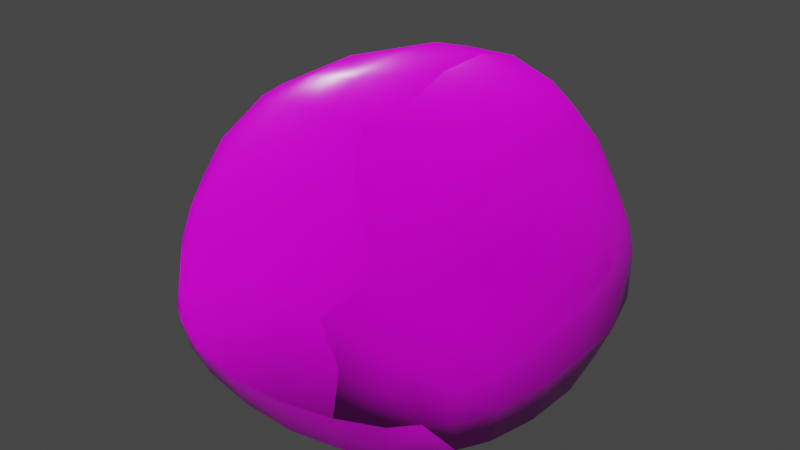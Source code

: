 # Source: STONE_1.blend  (saved by Blender 2.82.7; exported with 4.5.12 LTS)
import bpy
from mathutils import Matrix  # noqa: F401  (used for matrix-valued properties, if any)

bpy.ops.wm.read_factory_settings(use_empty=True)
scene = bpy.context.scene
scene.name = 'Scene'

# ---- collections
col_collection = bpy.data.collections.new('Collection'); scene.collection.children.link(col_collection)

# ---- images (referenced by path relative to the original .blend; pixels are not part of the script)
import os
ASSET_DIR = os.environ.get("B2B_ASSET_DIR", "")  # directory of the original .blend (textures are referenced by path, not embedded)
HERE = os.path.dirname(os.path.abspath(__file__))  # packed textures are extracted next to this script under _unpacked/

def load_image(name, relpath, width, height, colorspace="sRGB"):
    """Load a texture the original file referenced (path relative to the .blend, or extracted next to this script)."""
    p = next((c for c in (os.path.join(HERE, relpath), os.path.join(ASSET_DIR, relpath)) if relpath and os.path.exists(c)), "")
    if p:
        img = bpy.data.images.load(p, check_existing=True)
        img.name = name
    else:  # same state as the original file: an image datablock whose file is absent (Cycles renders it pink)
        img = bpy.data.images.new(name, width, height)
        img.source = "FILE"
        img.filepath = "//" + (relpath or name)
    img.colorspace_settings.name = colorspace
    return img
img_roughness = load_image('roughness', 'roughness.png', 1024, 1024, 'Non-Color')
img_color = load_image('color', 'color.png', 1024, 1024, 'sRGB')
img_normal = load_image('normal', 'normal.png', 1024, 1024, 'Non-Color')

# ---- materials (node trees are filled in below, after node groups)
mat_material_002 = bpy.data.materials.new('Material.002')

# ---- material node trees
mat_material_002.use_nodes = True; mat_material_002.node_tree.nodes.clear()
_N = mat_material_002.node_tree.nodes; _L = mat_material_002.node_tree.links
n0 = _N.new('ShaderNodeBsdfPrincipled'); n0.name = 'Principled BSDF'; n0.location = (-19, 198)
n0.distribution = 'GGX'
n0.subsurface_method = 'BURLEY'
n0.inputs[3].default_value = 1.45
n0.inputs[27].default_value = (0.0, 0.0, 0.0, 1.0)
n0.inputs[28].default_value = 1.0
n1 = _N.new('ShaderNodeOutputMaterial'); n1.name = 'Material Output'; n1.location = (541, 367)
n2 = _N.new('ShaderNodeTexImage'); n2.name = 'Image Texture.002'; n2.location = (-752, -10)
n2.image = img_roughness
n3 = _N.new('ShaderNodeTexImage'); n3.name = 'Image Texture'; n3.location = (-511, 258)
n3.image = img_color
n4 = _N.new('ShaderNodeTexImage'); n4.name = 'Image Texture.001'; n4.location = (-761, -366)
n4.image = img_normal
n5 = _N.new('ShaderNodeNormalMap'); n5.name = 'Normal Map'; n5.location = (-370, -367)
_L.new(n0.outputs[0], n1.inputs[0])
_L.new(n2.outputs[0], n0.inputs[2])
_L.new(n3.outputs[0], n0.inputs[0])
_L.new(n4.outputs[0], n5.inputs[1])
_L.new(n5.outputs[0], n0.inputs[5])
n1.is_active_output = True

# ---- world
world_world = bpy.data.worlds.new('World'); scene.world = world_world
world_world.use_nodes = True; world_world.node_tree.nodes.clear()
_N = world_world.node_tree.nodes; _L = world_world.node_tree.links
n0 = _N.new('ShaderNodeOutputWorld'); n0.name = 'World Output'; n0.location = (300, 300)
n1 = _N.new('ShaderNodeBackground'); n1.name = 'Background'; n1.location = (10, 300)
n1.inputs[0].default_value = (0.05088, 0.05088, 0.05088, 1.0)
_L.new(n1.outputs[0], n0.inputs[0])
n0.is_active_output = True
world_world.color = (0.05088, 0.05088, 0.05088)
world_world.use_sun_shadow = False
world_world.sun_shadow_jitter_overblur = 0.0

# ---- meshes
me_cube_002 = bpy.data.meshes.new('Cube.002')
me_cube_002.from_pydata([(-0.4916, -0.4561, -0.31), (-0.3519, -0.5939, -0.3091), (-0.4101, -0.5128, -0.3419), (-0.5118, -0.4767, -0.2183), (-0.5217, -0.4601, -0.06005), (-0.3742, -0.6063, -0.2215), (-0.37, -0.6028, -0.122), (-0.4545, -0.5543, -0.2215), (-0.4254, -0.5475, -0.06104), (-0.5171, -0.3466, -0.3309), (-0.534, -0.1778, -0.3403), (-0.4177, -0.3505, -0.4027), (-0.4261, -0.178, -0.4203), (-0.5743, -0.3473, -0.2178), (-0.5865, -0.3436, -0.05511), (-0.603, -0.1769, -0.2179), (-0.619, -0.1737, -0.05153), (-0.2409, -0.6236, -0.3314), (-0.2473, -0.52, -0.4045), (-0.07084, -0.6466, -0.3465), (-0.07382, -0.5284, -0.4289), (-0.2421, -0.6663, -0.2243), (-0.2476, -0.6425, -0.09243), (-0.2547, -0.5937, 0.001882), (-0.06521, -0.6968, -0.2301), (-0.08426, -0.6587, -0.05566), (-0.1541, -0.6091, 0.01904), (-0.2546, -0.3573, -0.4468), (-0.2577, -0.1789, -0.4622), (-0.0761, -0.3606, -0.4636), (-0.07689, -0.1795, -0.4792), (-0.5059, -0.43, 0.0421), (-0.4264, -0.4672, 0.08432), (-0.545, -0.3361, 0.1047), (-0.5145, -0.28, 0.2129), (-0.6021, -0.1705, 0.1134), (-0.5372, -0.1681, 0.2421), (-0.4241, -0.4053, 0.1689), (-0.4102, -0.305, 0.282), (-0.4513, -0.1664, 0.33), (-0.3414, -0.2483, 0.3657), (-0.368, -0.1636, 0.3853), (-0.2665, -0.5047, 0.1335), (-0.2133, -0.4509, 0.2216), (-0.03415, -0.6153, 0.0342), (-0.07931, -0.5402, 0.1305), (-0.1237, -0.4574, 0.2266), (-0.3308, -0.4303, 0.1997), (-0.2653, -0.3786, 0.2872), (-0.001897, -0.4565, 0.2241), (-0.07044, -0.3901, 0.2947), (-0.2493, -0.2622, 0.3868), (-0.2472, -0.1596, 0.4369), (-0.08072, -0.2703, 0.4026), (-0.08014, -0.157, 0.4638), (-0.5304, -0.003734, -0.3376), (-0.5035, 0.1727, -0.3129), (-0.4248, 0.001092, -0.4166), (-0.419, 0.1778, -0.3886), (-0.5901, -0.0007134, -0.2185), (-0.6145, 0.0003688, -0.05042), (-0.546, 0.1748, -0.2168), (-0.5744, 0.1762, -0.0506), (-0.4849, 0.2551, -0.2916), (-0.4027, 0.3266, -0.3318), (-0.3327, 0.4361, -0.3078), (-0.5042, 0.2821, -0.2163), (-0.5143, 0.3011, -0.05123), (-0.4492, 0.3668, -0.2171), (-0.4473, 0.3899, -0.05199), (-0.3588, 0.4591, -0.2163), (-0.3621, 0.4576, -0.05193), (-0.2563, 0.004063, -0.4645), (-0.253, 0.1842, -0.4549), (-0.07646, 0.005048, -0.4846), (-0.07506, 0.1868, -0.4776), (-0.2434, 0.3503, -0.4151), (-0.2346, 0.4651, -0.3329), (-0.07142, 0.3564, -0.447), (-0.0699, 0.4927, -0.3624), (-0.2315, 0.5236, -0.2196), (-0.2442, 0.5257, -0.05172), (-0.06703, 0.5569, -0.2198), (-0.07179, 0.568, -0.04972), (-0.5898, -0.0004077, 0.1183), (-0.527, -0.0006453, 0.2369), (-0.5361, 0.1681, 0.1272), (-0.5135, 0.1073, 0.2144), (-0.4525, 0.002131, 0.3274), (-0.4835, 0.2196, 0.1862), (-0.4207, 0.1657, 0.2955), (-0.3666, 0.004329, 0.3924), (-0.3433, 0.1043, 0.3861), (-0.5037, 0.2825, 0.07217), (-0.4164, 0.3604, 0.1231), (-0.3735, 0.3133, 0.249), (-0.3467, 0.4465, 0.05579), (-0.3163, 0.2192, 0.365), (-0.2506, 0.0079, 0.4538), (-0.2575, 0.1716, 0.4193), (-0.07581, 0.01242, 0.4934), (-0.07178, 0.1837, 0.488), (-0.3162, 0.4258, 0.1688), (-0.2867, 0.3616, 0.2997), (-0.2566, 0.4812, 0.1182), (-0.1953, 0.4484, 0.2874), (-0.07139, 0.5437, 0.1255), (-0.06686, 0.4893, 0.2882), (-0.1926, 0.3464, 0.3915), (-0.1506, 0.4189, 0.3592), (-0.06653, 0.3452, 0.4363), (-0.06384, 0.432, 0.3726), (0.1019, -0.6466, -0.3552), (0.105, -0.5269, -0.4347), (0.2706, -0.623, -0.3482), (0.2779, -0.5206, -0.4231), (0.1085, -0.6895, -0.2312), (0.1149, -0.6555, -0.05374), (0.1822, -0.601, 0.01241), (0.2687, -0.6551, -0.2294), (0.2718, -0.63, -0.09547), (0.2718, -0.5826, -0.01308), (0.1064, -0.3603, -0.4691), (0.107, -0.1793, -0.4853), (0.2844, -0.3565, -0.4629), (0.2873, -0.178, -0.4809), (0.3808, -0.5916, -0.3234), (0.4372, -0.5138, -0.3601), (0.5085, -0.4507, -0.334), (0.3955, -0.5975, -0.231), (0.3787, -0.5932, -0.1361), (0.4693, -0.5438, -0.2167), (0.4302, -0.5194, -0.08768), (0.5163, -0.4732, -0.2324), (0.5111, -0.4583, -0.1561), (0.4504, -0.3302, -0.4293), (0.4581, -0.1935, -0.4457), (0.5405, -0.3398, -0.3554), (0.5669, -0.1737, -0.3664), (0.4906, -0.3539, -0.0404), (0.5291, -0.1761, -0.007622), (0.5708, -0.3449, -0.2311), (0.5442, -0.3489, -0.1341), (0.6047, -0.1719, -0.2298), (0.5765, -0.1733, -0.1037), (0.05787, -0.6159, 0.02577), (0.09993, -0.5302, 0.1254), (0.1307, -0.4417, 0.2076), (0.2596, -0.492, 0.09498), (0.1883, -0.4322, 0.1965), (0.01451, -0.4558, 0.2234), (0.0842, -0.3565, 0.2947), (0.1507, -0.2235, 0.3649), (0.3105, -0.387, 0.151), (0.2577, -0.332, 0.2352), (0.2685, -0.1665, 0.3279), (0.03281, -0.259, 0.3877), (0.09226, -0.1618, 0.4214), (0.2046, -0.1054, 0.3963), (0.3708, -0.4702, 0.02506), (0.3963, -0.3382, 0.1035), (0.3587, -0.26, 0.2043), (0.4547, -0.172, 0.1215), (0.3808, -0.1663, 0.2325), (0.1073, 0.005175, -0.4908), (0.107, 0.1867, -0.4829), (0.2874, 0.004836, -0.4838), (0.2856, 0.1851, -0.4738), (0.1065, 0.3572, -0.4532), (0.1056, 0.4889, -0.3684), (0.2803, 0.3527, -0.4391), (0.2771, 0.4781, -0.3528), (0.1059, 0.5627, -0.221), (0.1053, 0.5755, -0.04998), (0.2806, 0.5424, -0.2195), (0.2772, 0.5623, -0.05258), (0.455, 0.003609, -0.4505), (0.4501, 0.1803, -0.43), (0.5744, 0.002348, -0.3614), (0.5531, 0.1755, -0.3421), (0.5471, 0.006944, 0.02226), (0.5488, 0.1035, 0.03238), (0.611, -0.003673, -0.2237), (0.5893, 0.007744, -0.07399), (0.6004, 0.1748, -0.2243), (0.5761, 0.1713, -0.04262), (0.4553, 0.3593, -0.361), (0.407, 0.4545, -0.3232), (0.5316, 0.3119, -0.3186), (0.495, 0.4017, -0.2841), (0.503, 0.3981, -0.002845), (0.4479, 0.4731, -0.2292), (0.4459, 0.4839, -0.05555), (0.5439, 0.3583, -0.2326), (0.5447, 0.3551, -0.05684), (0.5074, 0.4241, -0.1892), (0.5134, 0.4221, -0.1142), (0.3259, 0.01393, 0.3539), (0.3387, 0.2007, 0.3594), (0.09164, 0.01645, 0.4802), (0.09464, 0.1854, 0.4867), (0.2344, 0.01556, 0.4187), (0.2728, 0.2002, 0.414), (0.1044, 0.557, 0.1241), (0.1005, 0.4989, 0.2888), (0.3139, 0.3538, 0.3309), (0.272, 0.5251, 0.1159), (0.2576, 0.4626, 0.2738), (0.09649, 0.3462, 0.4419), (0.09056, 0.4418, 0.3745), (0.2262, 0.3492, 0.396), (0.195, 0.4275, 0.3557), (0.4947, 0.009379, 0.1234), (0.4029, 0.01224, 0.2682), (0.5123, 0.1747, 0.1148), (0.3917, 0.2013, 0.3021), (0.5401, 0.2212, 0.0438), (0.4738, 0.3588, 0.106), (0.383, 0.3574, 0.251), (0.3907, 0.4671, 0.1122), (0.3554, 0.4409, 0.206), (0.5293, 0.3038, 0.03896)], [], [(6, 7, 5), (7, 4, 3), (9, 12, 11), (14, 15, 13), (17, 20, 19), (24, 22, 21), (26, 22, 25), (28, 29, 27), (1, 18, 17), (21, 6, 5), (23, 6, 22), (12, 27, 11), (0, 11, 2), (27, 20, 18), (4, 13, 3), (1, 7, 2), (0, 7, 3), (13, 10, 9), (19, 21, 17), (0, 13, 9), (1, 21, 5), (11, 18, 2), (34, 35, 33), (37, 34, 33), (39, 34, 38), (45, 43, 42), (53, 52, 51), (47, 38, 37), (52, 40, 51), (37, 31, 32), (43, 47, 42), (49, 46, 45), (46, 48, 43), (40, 39, 38), (48, 53, 51), (48, 40, 38), (47, 32, 42), (55, 58, 57), (59, 62, 61), (69, 70, 68), (67, 68, 66), (73, 74, 72), (76, 79, 78), (83, 80, 81), (57, 73, 72), (65, 76, 64), (81, 70, 71), (63, 58, 56), (73, 78, 75), (62, 66, 61), (59, 56, 55), (68, 65, 64), (68, 63, 66), (80, 79, 77), (61, 63, 56), (80, 65, 70), (58, 76, 73), (84, 87, 86), (87, 89, 86), (88, 87, 85), (101, 98, 100), (102, 105, 104), (105, 106, 104), (110, 109, 108), (98, 92, 91), (95, 102, 94), (102, 96, 94), (89, 95, 94), (89, 93, 86), (101, 108, 99), (88, 92, 90), (103, 109, 105), (109, 107, 105), (97, 108, 103), (92, 97, 90), (97, 95, 90), (113, 114, 112), (116, 120, 117), (120, 118, 117), (123, 124, 122), (131, 130, 129), (131, 134, 132), (136, 137, 135), (143, 142, 141), (144, 139, 142), (115, 126, 114), (119, 130, 120), (130, 121, 120), (124, 136, 135), (122, 115, 113), (135, 128, 127), (141, 134, 133), (134, 139, 132), (114, 116, 112), (131, 126, 127), (128, 131, 127), (138, 141, 137), (141, 128, 137), (126, 119, 114), (115, 135, 127), (146, 149, 147), (154, 152, 151), (162, 161, 160), (153, 161, 154), (161, 155, 154), (147, 150, 146), (153, 149, 148), (149, 151, 147), (152, 156, 151), (152, 158, 157), (159, 153, 148), (165, 166, 164), (169, 170, 168), (175, 172, 173), (177, 178, 176), (184, 183, 182), (183, 181, 180), (196, 193, 195), (196, 191, 192), (189, 195, 193), (196, 190, 194), (167, 176, 166), (170, 187, 186), (192, 174, 175), (168, 167, 165), (177, 188, 179), (194, 184, 193), (172, 171, 169), (184, 178, 179), (187, 189, 186), (189, 188, 186), (188, 184, 179), (174, 187, 171), (170, 177, 167), (201, 200, 199), (207, 203, 204), (211, 208, 210), (214, 213, 212), (220, 217, 219), (215, 197, 213), (220, 206, 207), (220, 205, 218), (218, 214, 217), (221, 214, 216), (210, 200, 202), (202, 197, 198), (211, 205, 207), (211, 204, 209), (205, 202, 198), (215, 205, 198), (20, 112, 19), (24, 117, 25), (30, 122, 29), (112, 24, 19), (29, 113, 20), (146, 44, 145), (150, 50, 49), (156, 54, 53), (50, 156, 53), (150, 45, 146), (75, 164, 74), (78, 169, 168), (173, 82, 83), (172, 79, 82), (75, 168, 165), (200, 100, 199), (204, 106, 107), (209, 110, 208), (209, 107, 111), (208, 101, 200), (55, 12, 10), (72, 30, 28), (15, 60, 59), (15, 55, 10), (57, 28, 12), (164, 125, 123), (176, 138, 136), (182, 144, 143), (183, 140, 144), (178, 143, 138), (125, 176, 136), (36, 84, 35), (88, 36, 39), (54, 98, 52), (39, 91, 88), (98, 41, 52), (212, 163, 162), (158, 199, 157), (197, 158, 155), (163, 197, 155), (8, 31, 4), (14, 35, 16), (44, 26, 25), (26, 42, 23), (31, 14, 4), (23, 32, 8), (84, 62, 60), (69, 96, 71), (93, 69, 67), (106, 81, 104), (62, 93, 67), (96, 81, 71), (118, 145, 117), (118, 148, 146), (140, 160, 139), (139, 159, 132), (121, 159, 148), (203, 175, 173), (181, 212, 180), (181, 216, 214), (219, 190, 192), (221, 190, 217), (221, 185, 194), (219, 175, 206), (35, 60, 16), (180, 162, 140), (25, 145, 44), (203, 83, 106), (74, 123, 30), (199, 54, 157), (6, 8, 7), (7, 8, 4), (9, 10, 12), (14, 16, 15), (17, 18, 20), (24, 25, 22), (26, 23, 22), (28, 30, 29), (1, 2, 18), (21, 22, 6), (23, 8, 6), (12, 28, 27), (0, 9, 11), (27, 29, 20), (4, 14, 13), (1, 5, 7), (0, 2, 7), (13, 15, 10), (19, 24, 21), (0, 3, 13), (1, 17, 21), (11, 27, 18), (34, 36, 35), (37, 38, 34), (39, 36, 34), (45, 46, 43), (53, 54, 52), (47, 48, 38), (52, 41, 40), (37, 33, 31), (43, 48, 47), (49, 50, 46), (46, 50, 48), (40, 41, 39), (48, 50, 53), (48, 51, 40), (47, 37, 32), (55, 56, 58), (59, 60, 62), (69, 71, 70), (67, 69, 68), (73, 75, 74), (76, 77, 79), (83, 82, 80), (57, 58, 73), (65, 77, 76), (81, 80, 70), (63, 64, 58), (73, 76, 78), (62, 67, 66), (59, 61, 56), (68, 70, 65), (68, 64, 63), (80, 82, 79), (61, 66, 63), (80, 77, 65), (58, 64, 76), (84, 85, 87), (87, 90, 89), (88, 90, 87), (101, 99, 98), (102, 103, 105), (105, 107, 106), (110, 111, 109), (98, 99, 92), (95, 103, 102), (102, 104, 96), (89, 90, 95), (89, 94, 93), (101, 110, 108), (88, 91, 92), (103, 108, 109), (109, 111, 107), (97, 99, 108), (92, 99, 97), (97, 103, 95), (113, 115, 114), (116, 119, 120), (120, 121, 118), (123, 125, 124), (131, 132, 130), (131, 133, 134), (136, 138, 137), (143, 144, 142), (144, 140, 139), (115, 127, 126), (119, 129, 130), (130, 132, 121), (124, 125, 136), (122, 124, 115), (135, 137, 128), (141, 142, 134), (134, 142, 139), (114, 119, 116), (131, 129, 126), (128, 133, 131), (138, 143, 141), (141, 133, 128), (126, 129, 119), (115, 124, 135), (146, 148, 149), (154, 155, 152), (162, 163, 161), (153, 160, 161), (161, 163, 155), (147, 151, 150), (153, 154, 149), (149, 154, 151), (152, 157, 156), (152, 155, 158), (159, 160, 153), (165, 167, 166), (169, 171, 170), (175, 174, 172), (177, 179, 178), (184, 185, 183), (183, 185, 181), (196, 194, 193), (196, 195, 191), (189, 191, 195), (196, 192, 190), (167, 177, 176), (170, 171, 187), (192, 191, 174), (168, 170, 167), (177, 186, 188), (194, 185, 184), (172, 174, 171), (184, 182, 178), (187, 191, 189), (189, 193, 188), (188, 193, 184), (174, 191, 187), (170, 186, 177), (201, 202, 200), (207, 206, 203), (211, 209, 208), (214, 215, 213), (220, 218, 217), (215, 198, 197), (220, 219, 206), (220, 207, 205), (218, 215, 214), (221, 217, 214), (210, 208, 200), (202, 201, 197), (211, 210, 205), (211, 207, 204), (205, 210, 202), (215, 218, 205), (20, 113, 112), (24, 116, 117), (30, 123, 122), (112, 116, 24), (29, 122, 113), (146, 45, 44), (150, 151, 50), (156, 157, 54), (50, 151, 156), (150, 49, 45), (75, 165, 164), (78, 79, 169), (173, 172, 82), (172, 169, 79), (75, 78, 168), (200, 101, 100), (204, 203, 106), (209, 111, 110), (209, 204, 107), (208, 110, 101), (55, 57, 12), (72, 74, 30), (15, 16, 60), (15, 59, 55), (57, 72, 28), (164, 166, 125), (176, 178, 138), (182, 183, 144), (183, 180, 140), (178, 182, 143), (125, 166, 176), (36, 85, 84), (88, 85, 36), (54, 100, 98), (39, 41, 91), (98, 91, 41), (212, 213, 163), (158, 201, 199), (197, 201, 158), (163, 213, 197), (8, 32, 31), (14, 33, 35), (44, 45, 26), (26, 45, 42), (31, 33, 14), (23, 42, 32), (84, 86, 62), (69, 94, 96), (93, 94, 69), (106, 83, 81), (62, 86, 93), (96, 104, 81), (118, 146, 145), (118, 121, 148), (140, 162, 160), (139, 160, 159), (121, 132, 159), (203, 206, 175), (181, 214, 212), (181, 185, 216), (219, 217, 190), (221, 194, 190), (221, 216, 185), (219, 192, 175), (35, 84, 60), (180, 212, 162), (25, 117, 145), (203, 173, 83), (74, 164, 123), (199, 100, 54)])
me_cube_002.polygons.foreach_set('use_smooth', [True] * 440)
_uv = me_cube_002.uv_layers.new(name='UVMap')
_uv.uv.foreach_set('vector', [0.4674, 0.5705, 0.4191, 0.5772, 0.4478, 0.5533, 0.9449, 0.9448, 0.8703, 0.9255, 0.9259, 0.9199, 0.9491, 0.8616, 0.9778, 0.7815, 0.9908, 0.8493, 0.8455, 0.8861, 0.8795, 0.811, 0.9017, 0.875, 0.3095, 0.04318, 0.2551, 0.09967, 0.2465, 0.04307, 0.5539, 0.5005, 0.5156, 0.5534, 0.4939, 0.523, 0.5669, 0.5783, 0.5156, 0.5534, 0.5784, 0.5439, 0.3285, 0.2293, 0.2595, 0.1679, 0.3255, 0.16, 0.3496, 0.04691, 0.3186, 0.09279, 0.3095, 0.04318, 0.4939, 0.523, 0.4674, 0.5705, 0.4478, 0.5533, 0.5291, 0.5871, 0.4674, 0.5705, 0.5156, 0.5534, 0.3885, 0.2172, 0.3255, 0.16, 0.3833, 0.15, 0.9577, 0.9035, 0.9908, 0.8493, 0.9884, 0.9162, 0.3255, 0.16, 0.2551, 0.09967, 0.3186, 0.09279, 0.8703, 0.9255, 0.9017, 0.875, 0.9259, 0.9199, 0.996, 0.945, 0.9449, 0.9448, 0.9884, 0.9162, 0.9577, 0.9035, 0.9449, 0.9448, 0.9259, 0.9199, 0.9017, 0.875, 0.9323, 0.7966, 0.9491, 0.8616, 0.2465, 0.04307, 0.3005, 0.01111, 0.3095, 0.04318, 0.9577, 0.9035, 0.9017, 0.875, 0.9491, 0.8616, 0.3496, 0.04691, 0.3005, 0.01111, 0.3503, 0.0284, 0.3833, 0.15, 0.3186, 0.09279, 0.3747, 0.08014, 0.471, 0.7519, 0.42, 0.7813, 0.4422, 0.7155, 0.497, 0.6934, 0.471, 0.7519, 0.4422, 0.7155, 0.511, 0.8089, 0.471, 0.7519, 0.5199, 0.7477, 0.611, 0.6173, 0.5797, 0.6727, 0.5469, 0.6418, 0.6533, 0.7607, 0.6, 0.8167, 0.5928, 0.771, 0.5351, 0.6837, 0.5199, 0.7477, 0.497, 0.6934, 0.6, 0.8167, 0.5572, 0.7781, 0.5928, 0.771, 0.497, 0.6934, 0.4466, 0.6686, 0.4824, 0.657, 0.5797, 0.6727, 0.5351, 0.6837, 0.5469, 0.6418, 0.6524, 0.6587, 0.6114, 0.6659, 0.611, 0.6173, 0.6114, 0.6659, 0.5721, 0.713, 0.5797, 0.6727, 0.5572, 0.7781, 0.511, 0.8089, 0.5199, 0.7477, 0.5721, 0.713, 0.6533, 0.7607, 0.5928, 0.771, 0.5721, 0.713, 0.5572, 0.7781, 0.5199, 0.7477, 0.5351, 0.6837, 0.4824, 0.657, 0.5469, 0.6418, 0.9146, 0.7286, 0.933, 0.6442, 0.9589, 0.7117, 0.8644, 0.7411, 0.794, 0.6826, 0.854, 0.6688, 0.7956, 0.5879, 0.8586, 0.5414, 0.8521, 0.5853, 0.7924, 0.6285, 0.8521, 0.5853, 0.8505, 0.6233, 0.3271, 0.3651, 0.2625, 0.3086, 0.3286, 0.2986, 0.9555, 0.5595, 0.9547, 0.4923, 0.996, 0.5396, 0.2078, 0.7234, 0.2605, 0.7968, 0.1975, 0.7938, 0.3881, 0.2841, 0.3271, 0.3651, 0.3286, 0.2986, 0.8957, 0.5416, 0.9555, 0.5595, 0.9022, 0.5888, 0.1975, 0.7938, 0.2478, 0.8491, 0.1862, 0.8426, 0.8815, 0.6268, 0.933, 0.6442, 0.8935, 0.6591, 0.3271, 0.3651, 0.2582, 0.4354, 0.2618, 0.376, 0.794, 0.6826, 0.8505, 0.6233, 0.854, 0.6688, 0.8644, 0.7411, 0.8935, 0.6591, 0.9146, 0.7286, 0.8521, 0.5853, 0.8957, 0.5416, 0.9022, 0.5888, 0.8521, 0.5853, 0.8815, 0.6268, 0.8505, 0.6233, 0.2605, 0.7968, 0.3172, 0.7391, 0.2969, 0.8046, 0.854, 0.6688, 0.8815, 0.6268, 0.8935, 0.6591, 0.2605, 0.7968, 0.2808, 0.8434, 0.2478, 0.8491, 0.933, 0.6442, 0.9555, 0.5595, 0.9836, 0.6223, 0.4207, 0.8439, 0.4615, 0.8947, 0.4362, 0.9043, 0.4615, 0.8947, 0.4636, 0.9297, 0.4362, 0.9043, 0.5057, 0.8706, 0.4615, 0.8947, 0.4638, 0.8593, 0.6601, 0.9411, 0.5975, 0.8813, 0.6643, 0.8792, 0.1026, 0.8141, 0.06538, 0.7592, 0.1293, 0.7915, 0.06538, 0.7592, 0.1401, 0.7153, 0.1293, 0.7915, 0.004818, 0.7021, 0.03745, 0.7383, 0.01662, 0.7551, 0.5975, 0.8813, 0.551, 0.9114, 0.5468, 0.8769, 0.05934, 0.8354, 0.1026, 0.8141, 0.1092, 0.8579, 0.1026, 0.8141, 0.1456, 0.8314, 0.1092, 0.8579, 0.0692, 0.8845, 0.05934, 0.8354, 0.1092, 0.8579, 0.7276, 0.6744, 0.7554, 0.6436, 0.7429, 0.695, 0.6601, 0.9411, 0.597, 0.9925, 0.5846, 0.9364, 0.5057, 0.8706, 0.551, 0.9114, 0.5064, 0.9238, 0.04861, 0.7971, 0.03745, 0.7383, 0.06538, 0.7592, 0.03745, 0.7383, 0.0742, 0.7067, 0.06538, 0.7592, 0.009106, 0.8085, 0.01662, 0.7551, 0.04861, 0.7971, 0.551, 0.9114, 0.5534, 0.9486, 0.5064, 0.9238, 0.5534, 0.9486, 0.5102, 0.9679, 0.5064, 0.9238, 0.1881, 0.1077, 0.1177, 0.06488, 0.1819, 0.05078, 0.6127, 0.4928, 0.6917, 0.5271, 0.6465, 0.5337, 0.6917, 0.5271, 0.6802, 0.5605, 0.6465, 0.5337, 0.1927, 0.2461, 0.1232, 0.1827, 0.191, 0.1756, 0.6949, 0.05769, 0.6489, 0.03875, 0.6835, 0.03355, 0.6949, 0.05769, 0.6852, 0.09578, 0.6449, 0.07185, 0.05649, 0.248, 0.01707, 0.1825, 0.0576, 0.1938, 0.7344, 0.2107, 0.6869, 0.1416, 0.7244, 0.14, 0.6871, 0.2146, 0.645, 0.1421, 0.6869, 0.1416, 0.1217, 0.1148, 0.07392, 0.07707, 0.1177, 0.06488, 0.656, 0.007068, 0.6489, 0.03875, 0.613, 0.0228, 0.6489, 0.03875, 0.5868, 0.04529, 0.613, 0.0228, 0.1232, 0.1827, 0.05649, 0.248, 0.0576, 0.1938, 0.191, 0.1756, 0.1217, 0.1148, 0.1881, 0.1077, 0.0576, 0.1938, 0.02701, 0.1364, 0.05604, 0.1139, 0.7244, 0.14, 0.6852, 0.09578, 0.7111, 0.08676, 0.6852, 0.09578, 0.645, 0.1421, 0.6449, 0.07185, 0.1177, 0.06488, 0.1685, 0.01644, 0.1819, 0.05078, 0.03132, 0.08247, 0.07392, 0.07707, 0.05604, 0.1139, 0.02701, 0.1364, 0.03132, 0.08247, 0.05604, 0.1139, 0.7717, 0.2034, 0.7244, 0.14, 0.7593, 0.1361, 0.7244, 0.14, 0.7434, 0.09148, 0.7593, 0.1361, 0.07392, 0.07707, 0.1079, 0.03504, 0.1177, 0.06488, 0.1217, 0.1148, 0.0576, 0.1938, 0.05604, 0.1139, 0.671, 0.6096, 0.7115, 0.652, 0.6942, 0.6537, 0.5073, 0.1562, 0.445, 0.2025, 0.4519, 0.1442, 0.5881, 0.2212, 0.5395, 0.1866, 0.5788, 0.1519, 0.5446, 0.1319, 0.5395, 0.1866, 0.5073, 0.1562, 0.5395, 0.1866, 0.4823, 0.227, 0.5073, 0.1562, 0.6942, 0.6537, 0.6578, 0.6579, 0.671, 0.6096, 0.5446, 0.1319, 0.5038, 0.1124, 0.5506, 0.08593, 0.7115, 0.652, 0.692, 0.7019, 0.6942, 0.6537, 0.445, 0.2025, 0.4127, 0.186, 0.4519, 0.1442, 0.445, 0.2025, 0.448, 0.2528, 0.4157, 0.2282, 0.5967, 0.09475, 0.5446, 0.1319, 0.5506, 0.08593, 0.1935, 0.3835, 0.1249, 0.3219, 0.1936, 0.3164, 0.1849, 0.4801, 0.1247, 0.4459, 0.1916, 0.4432, 0.2222, 0.583, 0.2783, 0.6601, 0.2157, 0.6519, 0.05921, 0.386, 0.005741, 0.3134, 0.05863, 0.3227, 0.7388, 0.3507, 0.6836, 0.2892, 0.7371, 0.279, 0.6836, 0.2892, 0.6422, 0.3311, 0.6432, 0.2917, 0.6898, 0.4527, 0.7338, 0.4229, 0.7134, 0.4503, 0.2409, 0.4934, 0.2862, 0.5244, 0.2224, 0.5166, 0.7417, 0.437, 0.7134, 0.4503, 0.7338, 0.4229, 0.6898, 0.4527, 0.6505, 0.4473, 0.6759, 0.4288, 0.1252, 0.3882, 0.05863, 0.3227, 0.1249, 0.3219, 0.1247, 0.4459, 0.06691, 0.4717, 0.05169, 0.4432, 0.2224, 0.5166, 0.2827, 0.59, 0.2222, 0.583, 0.1916, 0.4432, 0.1252, 0.3882, 0.1935, 0.3835, 0.05921, 0.386, 0.01904, 0.4219, 0.01259, 0.3749, 0.6759, 0.4288, 0.7388, 0.3507, 0.7338, 0.4229, 0.2783, 0.6601, 0.326, 0.599, 0.326, 0.6687, 0.7388, 0.3507, 0.7751, 0.2748, 0.768, 0.3449, 0.06691, 0.4717, 0.0301, 0.4493, 0.05169, 0.4432, 0.0301, 0.4493, 0.01904, 0.4219, 0.05169, 0.4432, 0.7586, 0.4003, 0.7388, 0.3507, 0.768, 0.3449, 0.2827, 0.59, 0.3179, 0.5457, 0.326, 0.599, 0.1247, 0.4459, 0.05921, 0.386, 0.1252, 0.3882, 0.4491, 0.3033, 0.4018, 0.371, 0.3998, 0.3025, 0.08992, 0.5771, 0.1489, 0.6443, 0.08161, 0.639, 0.05342, 0.599, 0.009351, 0.6361, 0.03196, 0.586, 0.6091, 0.3623, 0.5329, 0.3002, 0.5993, 0.2955, 0.5526, 0.4693, 0.6079, 0.4352, 0.5912, 0.477, 0.5234, 0.3776, 0.4891, 0.3024, 0.5329, 0.3002, 0.117, 0.5413, 0.1555, 0.5777, 0.08992, 0.5771, 0.5526, 0.4693, 0.5012, 0.4382, 0.5416, 0.4382, 0.5416, 0.4382, 0.6091, 0.3623, 0.6079, 0.4352, 0.6402, 0.4117, 0.6091, 0.3623, 0.6391, 0.3788, 0.4618, 0.4367, 0.4018, 0.371, 0.4623, 0.3786, 0.4623, 0.3786, 0.4891, 0.3024, 0.4937, 0.3783, 0.05342, 0.599, 0.06019, 0.5537, 0.08992, 0.5771, 0.05342, 0.599, 0.08161, 0.639, 0.04365, 0.64, 0.5012, 0.4382, 0.4623, 0.3786, 0.4937, 0.3783, 0.5234, 0.3776, 0.5012, 0.4382, 0.4937, 0.3783, 0.2551, 0.09967, 0.1819, 0.05078, 0.2465, 0.04307, 0.5539, 0.5005, 0.6465, 0.5337, 0.5784, 0.5439, 0.2616, 0.2383, 0.191, 0.1756, 0.2595, 0.1679, 0.1819, 0.05078, 0.234, 0.007095, 0.2465, 0.04307, 0.2595, 0.1679, 0.1881, 0.1077, 0.2551, 0.09967, 0.671, 0.6096, 0.6108, 0.5714, 0.6406, 0.5645, 0.6578, 0.6579, 0.6402, 0.6986, 0.6524, 0.6587, 0.689, 0.7558, 0.6618, 0.8123, 0.6533, 0.7607, 0.6402, 0.6986, 0.689, 0.7558, 0.6533, 0.7607, 0.6578, 0.6579, 0.611, 0.6173, 0.671, 0.6096, 0.2618, 0.376, 0.1936, 0.3164, 0.2625, 0.3086, 0.2582, 0.4354, 0.1849, 0.4801, 0.1916, 0.4432, 0.2157, 0.6519, 0.2704, 0.7299, 0.2078, 0.7234, 0.2783, 0.6601, 0.3172, 0.7391, 0.2704, 0.7299, 0.2618, 0.376, 0.1916, 0.4432, 0.1935, 0.3835, 0.7166, 0.9318, 0.6643, 0.8792, 0.7188, 0.8687, 0.08161, 0.639, 0.1401, 0.7153, 0.0742, 0.7067, 0.04365, 0.64, 0.004818, 0.7021, 0.009351, 0.6361, 0.04365, 0.64, 0.0742, 0.7067, 0.03721, 0.7025, 0.7048, 0.9836, 0.6601, 0.9411, 0.7166, 0.9318, 0.9146, 0.7286, 0.9778, 0.7815, 0.9323, 0.7966, 0.3286, 0.2986, 0.2616, 0.2383, 0.3285, 0.2293, 0.8795, 0.811, 0.8045, 0.7548, 0.8644, 0.7411, 0.8795, 0.811, 0.9146, 0.7286, 0.9323, 0.7966, 0.3881, 0.2841, 0.3285, 0.2293, 0.3885, 0.2172, 0.1936, 0.3164, 0.1241, 0.2527, 0.1927, 0.2461, 0.05863, 0.3227, 0.008509, 0.2476, 0.05649, 0.248, 0.7371, 0.279, 0.6871, 0.2146, 0.7344, 0.2107, 0.6836, 0.2892, 0.6457, 0.2161, 0.6871, 0.2146, 0.7751, 0.2748, 0.7344, 0.2107, 0.7717, 0.2034, 0.1241, 0.2527, 0.05863, 0.3227, 0.05649, 0.248, 0.4657, 0.7991, 0.4207, 0.8439, 0.42, 0.7813, 0.5057, 0.8706, 0.4657, 0.7991, 0.511, 0.8089, 0.6618, 0.8123, 0.5975, 0.8813, 0.6, 0.8167, 0.511, 0.8089, 0.5468, 0.8769, 0.5057, 0.8706, 0.5975, 0.8813, 0.5494, 0.814, 0.6, 0.8167, 0.5993, 0.2955, 0.5366, 0.2261, 0.5881, 0.2212, 0.448, 0.2528, 0.3998, 0.3025, 0.4157, 0.2282, 0.4891, 0.3024, 0.448, 0.2528, 0.4823, 0.227, 0.5366, 0.2261, 0.4891, 0.3024, 0.4823, 0.227, 0.4582, 0.6039, 0.4466, 0.6686, 0.4233, 0.6419, 0.8455, 0.8861, 0.7697, 0.8319, 0.8215, 0.823, 0.6108, 0.5714, 0.5669, 0.5783, 0.5784, 0.5439, 0.5669, 0.5783, 0.5469, 0.6418, 0.5291, 0.5871, 0.4466, 0.6686, 0.399, 0.6894, 0.4233, 0.6419, 0.5291, 0.5871, 0.4824, 0.657, 0.4582, 0.6039, 0.7532, 0.7648, 0.794, 0.6826, 0.8045, 0.7548, 0.1762, 0.8782, 0.1456, 0.8314, 0.1862, 0.8426, 0.1171, 0.897, 0.1762, 0.8782, 0.1645, 0.9068, 0.1401, 0.7153, 0.1975, 0.7938, 0.1293, 0.7915, 0.794, 0.6826, 0.7554, 0.6436, 0.7924, 0.6285, 0.1456, 0.8314, 0.1975, 0.7938, 0.1862, 0.8426, 0.6802, 0.5605, 0.6406, 0.5645, 0.6465, 0.5337, 0.6802, 0.5605, 0.7188, 0.6094, 0.671, 0.6096, 0.6457, 0.2161, 0.5788, 0.1519, 0.645, 0.1421, 0.645, 0.1421, 0.5967, 0.09475, 0.6449, 0.07185, 0.5868, 0.04529, 0.5967, 0.09475, 0.5506, 0.08593, 0.1489, 0.6443, 0.2222, 0.583, 0.2157, 0.6519, 0.6422, 0.3311, 0.5993, 0.2955, 0.6432, 0.2917, 0.6422, 0.3311, 0.6391, 0.3788, 0.6091, 0.3623, 0.5912, 0.477, 0.6505, 0.4473, 0.658, 0.4783, 0.6402, 0.4117, 0.6505, 0.4473, 0.6079, 0.4352, 0.6402, 0.4117, 0.6739, 0.3561, 0.6759, 0.4288, 0.156, 0.5311, 0.2222, 0.583, 0.1555, 0.5777, 0.7697, 0.8319, 0.8045, 0.7548, 0.8215, 0.823, 0.6432, 0.2917, 0.5881, 0.2212, 0.6457, 0.2161, 0.5784, 0.5439, 0.6406, 0.5645, 0.6108, 0.5714, 0.1489, 0.6443, 0.2078, 0.7234, 0.1401, 0.7153, 0.2625, 0.3086, 0.1927, 0.2461, 0.2616, 0.2383, 0.7188, 0.8687, 0.6618, 0.8123, 0.7129, 0.7936, 0.4674, 0.5705, 0.4582, 0.6039, 0.4191, 0.5772, 0.4191, 0.5772, 0.4582, 0.6039, 0.4233, 0.6419, 0.9491, 0.8616, 0.9323, 0.7966, 0.9778, 0.7815, 0.8455, 0.8861, 0.8215, 0.823, 0.8795, 0.811, 0.3095, 0.04318, 0.3186, 0.09279, 0.2551, 0.09967, 0.5539, 0.5005, 0.5784, 0.5439, 0.5156, 0.5534, 0.5669, 0.5783, 0.5291, 0.5871, 0.5156, 0.5534, 0.3285, 0.2293, 0.2616, 0.2383, 0.2595, 0.1679, 0.3496, 0.04691, 0.3747, 0.08014, 0.3186, 0.09279, 0.4939, 0.523, 0.5156, 0.5534, 0.4674, 0.5705, 0.5291, 0.5871, 0.4582, 0.6039, 0.4674, 0.5705, 0.3885, 0.2172, 0.3285, 0.2293, 0.3255, 0.16, 0.9577, 0.9035, 0.9491, 0.8616, 0.9908, 0.8493, 0.3255, 0.16, 0.2595, 0.1679, 0.2551, 0.09967, 0.8703, 0.9255, 0.8455, 0.8861, 0.9017, 0.875, 0.996, 0.945, 0.9644, 0.958, 0.9449, 0.9448, 0.9577, 0.9035, 0.9884, 0.9162, 0.9449, 0.9448, 0.9017, 0.875, 0.8795, 0.811, 0.9323, 0.7966, 0.2465, 0.04307, 0.234, 0.007095, 0.3005, 0.01111, 0.9577, 0.9035, 0.9259, 0.9199, 0.9017, 0.875, 0.3496, 0.04691, 0.3095, 0.04318, 0.3005, 0.01111, 0.3833, 0.15, 0.3255, 0.16, 0.3186, 0.09279, 0.471, 0.7519, 0.4657, 0.7991, 0.42, 0.7813, 0.497, 0.6934, 0.5199, 0.7477, 0.471, 0.7519, 0.511, 0.8089, 0.4657, 0.7991, 0.471, 0.7519, 0.611, 0.6173, 0.6114, 0.6659, 0.5797, 0.6727, 0.6533, 0.7607, 0.6618, 0.8123, 0.6, 0.8167, 0.5351, 0.6837, 0.5721, 0.713, 0.5199, 0.7477, 0.6, 0.8167, 0.5494, 0.814, 0.5572, 0.7781, 0.497, 0.6934, 0.4422, 0.7155, 0.4466, 0.6686, 0.5797, 0.6727, 0.5721, 0.713, 0.5351, 0.6837, 0.6524, 0.6587, 0.6402, 0.6986, 0.6114, 0.6659, 0.6114, 0.6659, 0.6402, 0.6986, 0.5721, 0.713, 0.5572, 0.7781, 0.5494, 0.814, 0.511, 0.8089, 0.5721, 0.713, 0.6402, 0.6986, 0.6533, 0.7607, 0.5721, 0.713, 0.5928, 0.771, 0.5572, 0.7781, 0.5351, 0.6837, 0.497, 0.6934, 0.4824, 0.657, 0.9146, 0.7286, 0.8935, 0.6591, 0.933, 0.6442, 0.8644, 0.7411, 0.8045, 0.7548, 0.794, 0.6826, 0.1762, 0.8782, 0.1862, 0.8426, 0.2478, 0.8491, 0.7924, 0.6285, 0.7956, 0.5879, 0.8521, 0.5853, 0.3271, 0.3651, 0.2618, 0.376, 0.2625, 0.3086, 0.9555, 0.5595, 0.9185, 0.5198, 0.9547, 0.4923, 0.2078, 0.7234, 0.2704, 0.7299, 0.2605, 0.7968, 0.9589, 0.7117, 0.933, 0.6442, 0.9836, 0.6223, 0.8957, 0.5416, 0.9185, 0.5198, 0.9555, 0.5595, 0.1975, 0.7938, 0.2605, 0.7968, 0.2478, 0.8491, 0.8815, 0.6268, 0.9022, 0.5888, 0.933, 0.6442, 0.3271, 0.3651, 0.3204, 0.422, 0.2582, 0.4354, 0.794, 0.6826, 0.7924, 0.6285, 0.8505, 0.6233, 0.8644, 0.7411, 0.854, 0.6688, 0.8935, 0.6591, 0.8521, 0.5853, 0.8586, 0.5414, 0.8957, 0.5416, 0.8521, 0.5853, 0.9022, 0.5888, 0.8815, 0.6268, 0.2605, 0.7968, 0.2704, 0.7299, 0.3172, 0.7391, 0.854, 0.6688, 0.8505, 0.6233, 0.8815, 0.6268, 0.2605, 0.7968, 0.2969, 0.8046, 0.2808, 0.8434, 0.933, 0.6442, 0.9022, 0.5888, 0.9555, 0.5595, 0.4207, 0.8439, 0.4638, 0.8593, 0.4615, 0.8947, 0.4615, 0.8947, 0.5064, 0.9238, 0.4636, 0.9297, 0.5057, 0.8706, 0.5064, 0.9238, 0.4615, 0.8947, 0.6601, 0.9411, 0.5846, 0.9364, 0.5975, 0.8813, 0.1026, 0.8141, 0.04861, 0.7971, 0.06538, 0.7592, 0.06538, 0.7592, 0.0742, 0.7067, 0.1401, 0.7153, 0.004818, 0.7021, 0.03721, 0.7025, 0.03745, 0.7383, 0.5975, 0.8813, 0.5846, 0.9364, 0.551, 0.9114, 0.05934, 0.8354, 0.04861, 0.7971, 0.1026, 0.8141, 0.1026, 0.8141, 0.1293, 0.7915, 0.1456, 0.8314, 0.4636, 0.9297, 0.5064, 0.9238, 0.5102, 0.9679, 0.0692, 0.8845, 0.1092, 0.8579, 0.1171, 0.897, 0.6601, 0.9411, 0.6483, 0.9919, 0.597, 0.9925, 0.5057, 0.8706, 0.5468, 0.8769, 0.551, 0.9114, 0.04861, 0.7971, 0.01662, 0.7551, 0.03745, 0.7383, 0.03745, 0.7383, 0.03721, 0.7025, 0.0742, 0.7067, 0.5534, 0.9486, 0.5846, 0.9364, 0.597, 0.9925, 0.551, 0.9114, 0.5846, 0.9364, 0.5534, 0.9486, 0.009106, 0.8085, 0.04861, 0.7971, 0.05934, 0.8354, 0.1881, 0.1077, 0.1217, 0.1148, 0.1177, 0.06488, 0.6127, 0.4928, 0.6668, 0.4964, 0.6917, 0.5271, 0.613, 0.0228, 0.5868, 0.04529, 0.5599, 0.03659, 0.1927, 0.2461, 0.1241, 0.2527, 0.1232, 0.1827, 0.6949, 0.05769, 0.6449, 0.07185, 0.6489, 0.03875, 0.6949, 0.05769, 0.7111, 0.08676, 0.6852, 0.09578, 0.05649, 0.248, 0.008509, 0.2476, 0.01707, 0.1825, 0.7344, 0.2107, 0.6871, 0.2146, 0.6869, 0.1416, 0.6871, 0.2146, 0.6457, 0.2161, 0.645, 0.1421, 0.1217, 0.1148, 0.05604, 0.1139, 0.07392, 0.07707, 0.656, 0.007068, 0.6835, 0.03355, 0.6489, 0.03875, 0.6489, 0.03875, 0.6449, 0.07185, 0.5868, 0.04529, 0.1232, 0.1827, 0.1241, 0.2527, 0.05649, 0.248, 0.191, 0.1756, 0.1232, 0.1827, 0.1217, 0.1148, 0.0576, 0.1938, 0.01707, 0.1825, 0.02701, 0.1364, 0.7244, 0.14, 0.6869, 0.1416, 0.6852, 0.09578, 0.6852, 0.09578, 0.6869, 0.1416, 0.645, 0.1421, 0.1177, 0.06488, 0.1079, 0.03504, 0.1685, 0.01644, 0.03132, 0.08247, 0.0603, 0.06167, 0.07392, 0.07707, 0.7434, 0.09148, 0.7111, 0.08676, 0.6949, 0.05769, 0.7717, 0.2034, 0.7344, 0.2107, 0.7244, 0.14, 0.7244, 0.14, 0.7111, 0.08676, 0.7434, 0.09148, 0.07392, 0.07707, 0.0603, 0.06167, 0.1079, 0.03504, 0.1217, 0.1148, 0.1232, 0.1827, 0.0576, 0.1938, 0.671, 0.6096, 0.7188, 0.6094, 0.7115, 0.652, 0.5073, 0.1562, 0.4823, 0.227, 0.445, 0.2025, 0.5881, 0.2212, 0.5366, 0.2261, 0.5395, 0.1866, 0.5446, 0.1319, 0.5788, 0.1519, 0.5395, 0.1866, 0.5395, 0.1866, 0.5366, 0.2261, 0.4823, 0.227, 0.6942, 0.6537, 0.692, 0.7019, 0.6578, 0.6579, 0.5446, 0.1319, 0.5073, 0.1562, 0.5038, 0.1124, 0.5038, 0.1124, 0.5073, 0.1562, 0.4519, 0.1442, 0.445, 0.2025, 0.4157, 0.2282, 0.4127, 0.186, 0.445, 0.2025, 0.4823, 0.227, 0.448, 0.2528, 0.5967, 0.09475, 0.5788, 0.1519, 0.5446, 0.1319, 0.1935, 0.3835, 0.1252, 0.3882, 0.1249, 0.3219, 0.1849, 0.4801, 0.1186, 0.4801, 0.1247, 0.4459, 0.2222, 0.583, 0.2827, 0.59, 0.2783, 0.6601, 0.05921, 0.386, 0.01259, 0.3749, 0.005741, 0.3134, 0.7388, 0.3507, 0.6739, 0.3561, 0.6836, 0.2892, 0.6836, 0.2892, 0.6739, 0.3561, 0.6422, 0.3311, 0.6898, 0.4527, 0.6759, 0.4288, 0.7338, 0.4229, 0.2409, 0.4934, 0.2689, 0.4994, 0.2862, 0.5244, 0.3016, 0.5094, 0.2862, 0.5244, 0.2689, 0.4994, 0.6898, 0.4527, 0.658, 0.4783, 0.6505, 0.4473, 0.1252, 0.3882, 0.05921, 0.386, 0.05863, 0.3227, 0.1247, 0.4459, 0.1186, 0.4801, 0.06691, 0.4717, 0.2224, 0.5166, 0.2862, 0.5244, 0.2827, 0.59, 0.1916, 0.4432, 0.1247, 0.4459, 0.1252, 0.3882, 0.05921, 0.386, 0.05169, 0.4432, 0.01904, 0.4219, 0.6759, 0.4288, 0.6739, 0.3561, 0.7388, 0.3507, 0.2783, 0.6601, 0.2827, 0.59, 0.326, 0.599, 0.7388, 0.3507, 0.7371, 0.279, 0.7751, 0.2748, 0.3179, 0.5457, 0.2862, 0.5244, 0.3016, 0.5094, 0.7417, 0.437, 0.7338, 0.4229, 0.7586, 0.4003, 0.7586, 0.4003, 0.7338, 0.4229, 0.7388, 0.3507, 0.2827, 0.59, 0.2862, 0.5244, 0.3179, 0.5457, 0.1247, 0.4459, 0.05169, 0.4432, 0.05921, 0.386, 0.4491, 0.3033, 0.4623, 0.3786, 0.4018, 0.371, 0.08992, 0.5771, 0.1555, 0.5777, 0.1489, 0.6443, 0.05342, 0.599, 0.04365, 0.64, 0.009351, 0.6361, 0.6091, 0.3623, 0.5234, 0.3776, 0.5329, 0.3002, 0.5526, 0.4693, 0.5416, 0.4382, 0.6079, 0.4352, 0.5234, 0.3776, 0.4937, 0.3783, 0.4891, 0.3024, 0.117, 0.5413, 0.156, 0.5311, 0.1555, 0.5777, 0.5526, 0.4693, 0.5108, 0.4783, 0.5012, 0.4382, 0.5416, 0.4382, 0.5234, 0.3776, 0.6091, 0.3623, 0.6402, 0.4117, 0.6079, 0.4352, 0.6091, 0.3623, 0.4618, 0.4367, 0.4202, 0.434, 0.4018, 0.371, 0.4623, 0.3786, 0.4491, 0.3033, 0.4891, 0.3024, 0.4703, 0.4659, 0.4618, 0.4367, 0.5012, 0.4382, 0.05342, 0.599, 0.08992, 0.5771, 0.08161, 0.639, 0.5012, 0.4382, 0.4618, 0.4367, 0.4623, 0.3786, 0.5234, 0.3776, 0.5416, 0.4382, 0.5012, 0.4382, 0.2551, 0.09967, 0.1881, 0.1077, 0.1819, 0.05078, 0.5539, 0.5005, 0.6127, 0.4928, 0.6465, 0.5337, 0.2616, 0.2383, 0.1927, 0.2461, 0.191, 0.1756, 0.1819, 0.05078, 0.1685, 0.01644, 0.234, 0.007095, 0.2595, 0.1679, 0.191, 0.1756, 0.1881, 0.1077, 0.671, 0.6096, 0.611, 0.6173, 0.6108, 0.5714, 0.6578, 0.6579, 0.692, 0.7019, 0.6402, 0.6986, 0.689, 0.7558, 0.7129, 0.7936, 0.6618, 0.8123, 0.6402, 0.6986, 0.692, 0.7019, 0.689, 0.7558, 0.6578, 0.6579, 0.6524, 0.6587, 0.611, 0.6173, 0.2618, 0.376, 0.1935, 0.3835, 0.1936, 0.3164, 0.2582, 0.4354, 0.2507, 0.4741, 0.1849, 0.4801, 0.2157, 0.6519, 0.2783, 0.6601, 0.2704, 0.7299, 0.2783, 0.6601, 0.326, 0.6687, 0.3172, 0.7391, 0.2618, 0.376, 0.2582, 0.4354, 0.1916, 0.4432, 0.7166, 0.9318, 0.6601, 0.9411, 0.6643, 0.8792, 0.08161, 0.639, 0.1489, 0.6443, 0.1401, 0.7153, 0.04365, 0.64, 0.03721, 0.7025, 0.004818, 0.7021, 0.04365, 0.64, 0.08161, 0.639, 0.0742, 0.7067, 0.7048, 0.9836, 0.6483, 0.9919, 0.6601, 0.9411, 0.9146, 0.7286, 0.9589, 0.7117, 0.9778, 0.7815, 0.3286, 0.2986, 0.2625, 0.3086, 0.2616, 0.2383, 0.8795, 0.811, 0.8215, 0.823, 0.8045, 0.7548, 0.8795, 0.811, 0.8644, 0.7411, 0.9146, 0.7286, 0.3881, 0.2841, 0.3286, 0.2986, 0.3285, 0.2293, 0.1936, 0.3164, 0.1249, 0.3219, 0.1241, 0.2527, 0.05863, 0.3227, 0.005741, 0.3134, 0.008509, 0.2476, 0.7371, 0.279, 0.6836, 0.2892, 0.6871, 0.2146, 0.6836, 0.2892, 0.6432, 0.2917, 0.6457, 0.2161, 0.7751, 0.2748, 0.7371, 0.279, 0.7344, 0.2107, 0.1241, 0.2527, 0.1249, 0.3219, 0.05863, 0.3227, 0.4657, 0.7991, 0.4638, 0.8593, 0.4207, 0.8439, 0.5057, 0.8706, 0.4638, 0.8593, 0.4657, 0.7991, 0.6618, 0.8123, 0.6643, 0.8792, 0.5975, 0.8813, 0.511, 0.8089, 0.5494, 0.814, 0.5468, 0.8769, 0.5975, 0.8813, 0.5468, 0.8769, 0.5494, 0.814, 0.5993, 0.2955, 0.5329, 0.3002, 0.5366, 0.2261, 0.448, 0.2528, 0.4491, 0.3033, 0.3998, 0.3025, 0.4891, 0.3024, 0.4491, 0.3033, 0.448, 0.2528, 0.5366, 0.2261, 0.5329, 0.3002, 0.4891, 0.3024, 0.4582, 0.6039, 0.4824, 0.657, 0.4466, 0.6686, 0.399, 0.6894, 0.4422, 0.7155, 0.42, 0.7813, 0.6108, 0.5714, 0.611, 0.6173, 0.5669, 0.5783, 0.5669, 0.5783, 0.611, 0.6173, 0.5469, 0.6418, 0.4466, 0.6686, 0.4422, 0.7155, 0.399, 0.6894, 0.5291, 0.5871, 0.5469, 0.6418, 0.4824, 0.657, 0.7532, 0.7648, 0.7429, 0.695, 0.794, 0.6826, 0.1762, 0.8782, 0.1092, 0.8579, 0.1456, 0.8314, 0.1171, 0.897, 0.1092, 0.8579, 0.1762, 0.8782, 0.1401, 0.7153, 0.2078, 0.7234, 0.1975, 0.7938, 0.794, 0.6826, 0.7429, 0.695, 0.7554, 0.6436, 0.1456, 0.8314, 0.1293, 0.7915, 0.1975, 0.7938, 0.6802, 0.5605, 0.671, 0.6096, 0.6406, 0.5645, 0.5599, 0.03659, 0.5868, 0.04529, 0.5506, 0.08593, 0.6457, 0.2161, 0.5881, 0.2212, 0.5788, 0.1519, 0.645, 0.1421, 0.5788, 0.1519, 0.5967, 0.09475, 0.5868, 0.04529, 0.6449, 0.07185, 0.5967, 0.09475, 0.1489, 0.6443, 0.1555, 0.5777, 0.2222, 0.583, 0.6422, 0.3311, 0.6091, 0.3623, 0.5993, 0.2955, 0.6422, 0.3311, 0.6739, 0.3561, 0.6391, 0.3788, 0.5912, 0.477, 0.6079, 0.4352, 0.6505, 0.4473, 0.6402, 0.4117, 0.6759, 0.4288, 0.6505, 0.4473, 0.6402, 0.4117, 0.6391, 0.3788, 0.6739, 0.3561, 0.156, 0.5311, 0.2224, 0.5166, 0.2222, 0.583, 0.7697, 0.8319, 0.7532, 0.7648, 0.8045, 0.7548, 0.6432, 0.2917, 0.5993, 0.2955, 0.5881, 0.2212, 0.5784, 0.5439, 0.6465, 0.5337, 0.6406, 0.5645, 0.1489, 0.6443, 0.2157, 0.6519, 0.2078, 0.7234, 0.2625, 0.3086, 0.1936, 0.3164, 0.1927, 0.2461, 0.7188, 0.8687, 0.6643, 0.8792, 0.6618, 0.8123])
me_cube_002.materials.append(mat_material_002)
me_cube_002.use_remesh_fix_poles = True
me_cube_002.use_remesh_preserve_attributes = False
me_cube_002.use_mirror_vertex_groups = False
me_cube_002.update()

# ---- objects
ob_cube = bpy.data.objects.new('Cube', me_cube_002)

# ---- transforms, parenting, visibility, modifiers, constraints
ob_cube.location = (0.0, 0.0, 0.4927)
ob_cube.lineart.crease_threshold = 0.0

# ---- collection membership
col_collection.objects.link(ob_cube)

# ---- scene / render settings (as saved in the file)
scene.frame_start = 1; scene.frame_end = 250; scene.frame_set(1)
scene.render.engine = 'CYCLES'
scene.cycles.use_denoising = False
scene.cycles.samples = 128
scene.cycles.sampling_pattern = 'TABULATED_SOBOL'
scene.cycles.use_adaptive_sampling = False
scene.cycles.use_light_tree = False
scene.cycles.bake_type = 'ROUGHNESS'
scene.view_settings.view_transform = 'Filmic'
bpy.context.view_layer.update()

# ---- added for rendering (the .blend has no active camera and no usable light): camera, sun
cam_auto = bpy.data.cameras.new('AutoCamera')
cam_auto.lens = 50.0
cam_auto.sensor_width = 36.0
cam_auto.clip_end = 1000.0
ob_auto_camera = bpy.data.objects.new('AutoCamera', cam_auto)
scene.collection.objects.link(ob_auto_camera)
ob_auto_camera.location = (1.86948, -2.30882, 1.99275)
ob_auto_camera.rotation_euler = (1.09748, -7.21219e-08, 0.694738)
scene.camera = ob_auto_camera
light_auto_sun = bpy.data.lights.new('AutoSun', 'SUN')
light_auto_sun.energy = 3.0
light_auto_sun.angle = 0.0523599
ob_auto_sun = bpy.data.objects.new('AutoSun', light_auto_sun)
scene.collection.objects.link(ob_auto_sun)
ob_auto_sun.rotation_euler = (0.872665, 0.174533, 0.523599)
bpy.context.view_layer.update()
